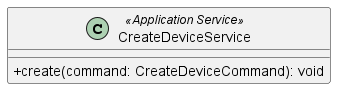

The diagram above was rendered by PlantUML. Its source (embedded in the PNG):
@startuml CreateDeviceService
skinparam classAttributeIconSize 0
class CreateDeviceService <<Application Service>> {
    + create(command: CreateDeviceCommand): void
}

@enduml